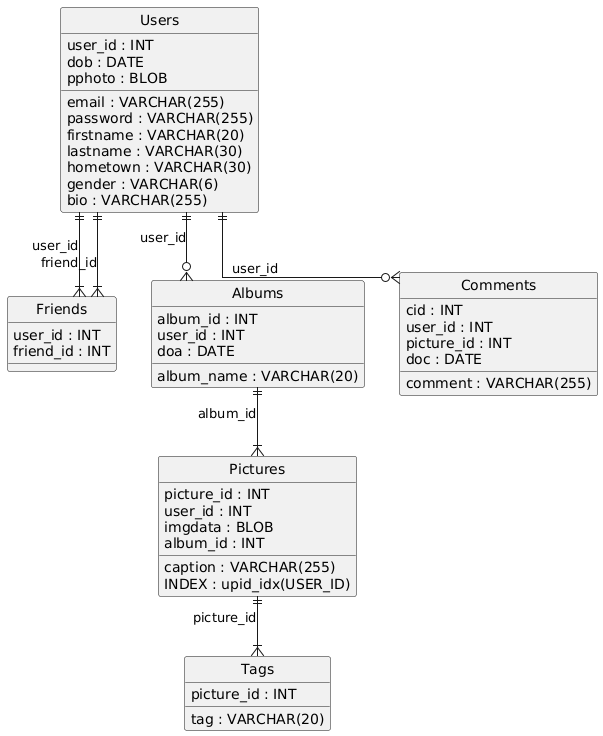

The diagram above was rendered by PlantUML. Its source (embedded in the PNG):
@startuml
hide circle
skinparam linetype ortho

entity "Users" as Users {
  user_id : INT
  email : VARCHAR(255)
  password : VARCHAR(255)
  firstname : VARCHAR(20)
  lastname : VARCHAR(30)
  dob : DATE
  hometown : VARCHAR(30)
  gender : VARCHAR(6)
  pphoto : BLOB
  bio : VARCHAR(255)
}

entity "Friends" as Friends {
  user_id : INT
  friend_id : INT
}

entity "Albums" as Albums {
  album_id : INT
  album_name : VARCHAR(20)
  user_id : INT
  doa : DATE
}

entity "Pictures" as Pictures {
  picture_id : INT
  user_id : INT
  imgdata : BLOB
  caption : VARCHAR(255)
  album_id : INT
  INDEX : upid_idx(USER_ID)
}

entity "Tags" as Tags {
  tag : VARCHAR(20)
  picture_id : INT
}

entity "Comments" as Comments {
  cid : INT
  comment : VARCHAR(255)
  user_id : INT
  picture_id : INT
  doc : DATE
}

Users ||--|{ Friends : "user_id"
Users ||--|{ Friends : "friend_id"
Users ||--o{ Albums : "user_id"
Albums ||--|{ Pictures : "album_id"
Pictures ||--|{ Tags : "picture_id"
Users ||--o{ Comments : "user_id"
@enduml